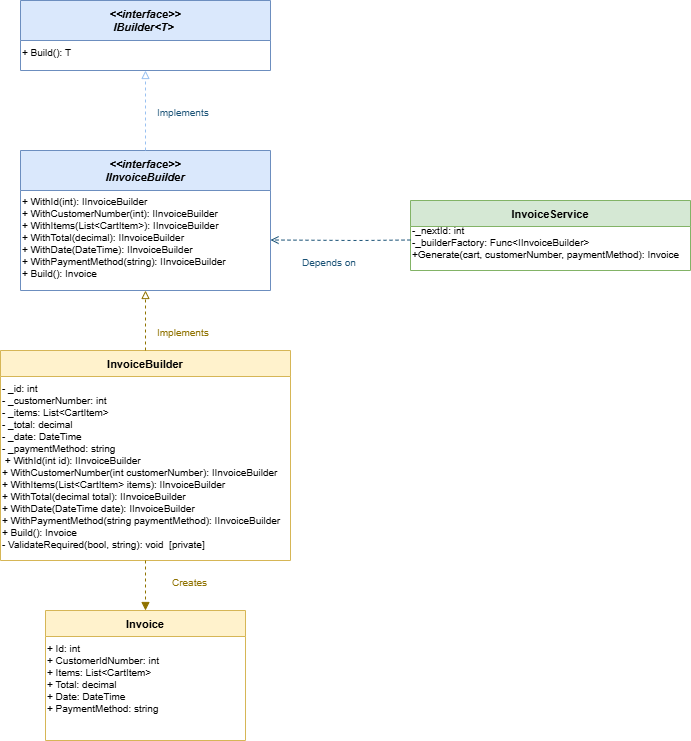

The diagram above was exported from draw.io. Its source (the exported page's mxGraphModel, read from the mxfile embedded in the PNG):
<mxGraphModel dx="1554" dy="815" grid="1" gridSize="10" guides="1" tooltips="1" connect="1" arrows="1" fold="1" page="1" pageScale="1" pageWidth="827" pageHeight="1169" math="0" shadow="0">
  <root>
    <mxCell id="0" />
    <mxCell id="1" parent="0" />
    <mxCell id="-_U9TVB6sA8EDRXDDrCf-1" parent="1" style="swimlane;fontStyle=3;align=center;startSize=40;fontSize=11;fillColor=#DAE8FC;strokeColor=#6C8EBF;" value="&lt;&lt;interface&gt;&gt;&#10;IBuilder&lt;T&gt; " vertex="1">
      <mxGeometry height="70" width="250" x="260" y="160" as="geometry" />
    </mxCell>
    <mxCell id="-_U9TVB6sA8EDRXDDrCf-2" parent="-_U9TVB6sA8EDRXDDrCf-1" style="text;align=left;fontSize=10;" value="+ Build(): T" vertex="1">
      <mxGeometry height="30" width="250" y="40" as="geometry" />
    </mxCell>
    <mxCell id="-_U9TVB6sA8EDRXDDrCf-6" parent="1" style="swimlane;fontStyle=3;align=center;startSize=40;fontSize=11;fillColor=#DAE8FC;strokeColor=#6C8EBF;" value="&lt;&lt;interface&gt;&gt;&#10;IInvoiceBuilder" vertex="1">
      <mxGeometry height="140" width="250" x="260" y="310" as="geometry" />
    </mxCell>
    <mxCell id="-_U9TVB6sA8EDRXDDrCf-7" parent="-_U9TVB6sA8EDRXDDrCf-6" style="text;align=left;fontSize=10;" value="+ WithId(int): IInvoiceBuilder                         &#10;+ WithCustomerNumber(int): IInvoiceBuilder             &#10;+ WithItems(List&lt;CartItem&gt;): IInvoiceBuilder           &#10;+ WithTotal(decimal): IInvoiceBuilder                  &#10;+ WithDate(DateTime): IInvoiceBuilder                  &#10;+ WithPaymentMethod(string): IInvoiceBuilder           &#10;+ Build(): Invoice " vertex="1">
      <mxGeometry height="101" width="250" y="39" as="geometry" />
    </mxCell>
    <mxCell id="-_U9TVB6sA8EDRXDDrCf-9" edge="1" parent="1" source="-_U9TVB6sA8EDRXDDrCf-6" style="edgeStyle=orthogonalEdgeStyle;rounded=0;orthogonalLoop=1;jettySize=auto;html=1;exitX=0.5;exitY=0;exitDx=0;exitDy=0;strokeColor=light-dark(#99C1F1,#99C1F1);dashed=1;entryX=0.5;entryY=1;entryDx=0;entryDy=0;endArrow=block;endFill=0;" target="-_U9TVB6sA8EDRXDDrCf-2">
      <mxGeometry relative="1" as="geometry">
        <mxPoint x="590" y="726" as="sourcePoint" />
        <mxPoint x="590" y="610" as="targetPoint" />
      </mxGeometry>
    </mxCell>
    <mxCell id="-_U9TVB6sA8EDRXDDrCf-11" parent="1" style="swimlane;fontStyle=1;align=center;startSize=26;fontSize=11;fillColor=#FFF2CC;strokeColor=#D6B656;" value="InvoiceBuilder" vertex="1">
      <mxGeometry height="210" width="290" x="240" y="510" as="geometry" />
    </mxCell>
    <mxCell id="-_U9TVB6sA8EDRXDDrCf-12" parent="-_U9TVB6sA8EDRXDDrCf-11" style="text;align=left;fontSize=10;" value="- _id: int                                              &#10;- _customerNumber: int                                  &#10;- _items: List&lt;CartItem&gt;                                &#10;- _total: decimal                                       &#10;- _date: DateTime                                       &#10;- _paymentMethod: string&#10; + WithId(int id): IInvoiceBuilder                      &#10;+ WithCustomerNumber(int customerNumber): IInvoiceBuilder                                    &#10;+ WithItems(List&lt;CartItem&gt; items): IInvoiceBuilder     &#10;+ WithTotal(decimal total): IInvoiceBuilder            &#10;+ WithDate(DateTime date): IInvoiceBuilder             &#10;+ WithPaymentMethod(string paymentMethod): IInvoiceBuilder                                    &#10;+ Build(): Invoice                                     &#10;- ValidateRequired(bool, string): void  [private]&#10;" vertex="1">
      <mxGeometry height="184" width="290" y="26" as="geometry" />
    </mxCell>
    <mxCell id="-_U9TVB6sA8EDRXDDrCf-13" parent="1" style="swimlane;fontStyle=1;align=center;startSize=26;fontSize=11;fillColor=#FFF2CC;strokeColor=#D6B656;" value="Invoice" vertex="1">
      <mxGeometry height="130" width="200" x="285" y="770" as="geometry" />
    </mxCell>
    <mxCell id="-_U9TVB6sA8EDRXDDrCf-14" parent="-_U9TVB6sA8EDRXDDrCf-13" style="text;align=left;fontSize=10;" value="+ Id: int&#10;+ CustomerIdNumber: int&#10;+ Items: List&lt;CartItem&gt;&#10;+ Total: decimal&#10;+ Date: DateTime&#10;+ PaymentMethod: string" vertex="1">
      <mxGeometry height="104" width="200" y="26" as="geometry" />
    </mxCell>
    <mxCell id="-_U9TVB6sA8EDRXDDrCf-19" edge="1" parent="1" source="-_U9TVB6sA8EDRXDDrCf-12" style="endArrow=block;html=1;rounded=0;exitX=0.5;exitY=1;exitDx=0;exitDy=0;endFill=1;dashed=1;strokeColor=light-dark(#8F7200,#8F7200);entryX=0.5;entryY=0;entryDx=0;entryDy=0;" target="-_U9TVB6sA8EDRXDDrCf-13" value="">
      <mxGeometry height="50" relative="1" width="50" as="geometry">
        <mxPoint x="590" y="810" as="sourcePoint" />
        <mxPoint x="651" y="914" as="targetPoint" />
      </mxGeometry>
    </mxCell>
    <mxCell id="-_U9TVB6sA8EDRXDDrCf-20" parent="1" style="text;fontSize=10;fontColor=light-dark(#8F7200,#8F7200);fillColor=none;strokeColor=none;" value="Creates" vertex="1">
      <mxGeometry height="20" width="63" x="410" y="730" as="geometry" />
    </mxCell>
    <mxCell id="-_U9TVB6sA8EDRXDDrCf-21" parent="1" style="swimlane;fontStyle=1;align=center;startSize=26;fontSize=11;fillColor=#D5E8D4;strokeColor=#82B366;" value="InvoiceService" vertex="1">
      <mxGeometry height="70" width="280" x="650" y="360" as="geometry" />
    </mxCell>
    <mxCell id="-_U9TVB6sA8EDRXDDrCf-22" parent="-_U9TVB6sA8EDRXDDrCf-21" style="text;align=left;fontSize=10;" value="-_nextId: int&#10;-_builderFactory: Func&lt;IInvoiceBuilder&gt;&#10;+Generate(cart, customerNumber, paymentMethod): Invoice" vertex="1">
      <mxGeometry height="44" width="280" y="17.5" as="geometry" />
    </mxCell>
    <mxCell id="SC98bWzWtQrqpQDHVl5w-3" parent="1" style="text;fontSize=10;fontColor=light-dark(#8F7200,#8F7200);fillColor=none;strokeColor=none;" value="Implements" vertex="1">
      <mxGeometry height="20" width="63" x="395" y="480" as="geometry" />
    </mxCell>
    <mxCell id="SC98bWzWtQrqpQDHVl5w-4" edge="1" parent="1" source="-_U9TVB6sA8EDRXDDrCf-11" style="endArrow=block;html=1;rounded=0;exitX=0.5;exitY=0;exitDx=0;exitDy=0;endFill=0;dashed=1;strokeColor=light-dark(#8F7200,#8F7200);entryX=0.5;entryY=1;entryDx=0;entryDy=0;" target="-_U9TVB6sA8EDRXDDrCf-7" value="">
      <mxGeometry height="50" relative="1" width="50" as="geometry">
        <mxPoint x="660" y="870" as="sourcePoint" />
        <mxPoint x="590" y="870" as="targetPoint" />
      </mxGeometry>
    </mxCell>
    <mxCell id="SRT-kzQxXS0Qj0GLYArY-1" edge="1" parent="1" source="-_U9TVB6sA8EDRXDDrCf-22" style="endArrow=open;dashed=1;strokeColor=#1A5276;entryX=1;entryY=0.5;entryDx=0;entryDy=0;exitX=0;exitY=0.5;exitDx=0;exitDy=0;" target="-_U9TVB6sA8EDRXDDrCf-7" value="">
      <mxGeometry relative="1" as="geometry">
        <Array as="points">
          <mxPoint x="600" y="400" />
        </Array>
        <mxPoint x="903" y="903" as="sourcePoint" />
        <mxPoint x="1042" y="570" as="targetPoint" />
      </mxGeometry>
    </mxCell>
    <mxCell id="SRT-kzQxXS0Qj0GLYArY-2" parent="1" style="text;fontSize=10;fontColor=#1A5276;" value="Depends on" vertex="1">
      <mxGeometry height="20" width="63" x="540" y="410" as="geometry" />
    </mxCell>
    <mxCell id="SRT-kzQxXS0Qj0GLYArY-3" parent="1" style="text;fontSize=10;fontColor=#1A5276;" value="Implements" vertex="1">
      <mxGeometry height="20" width="63" x="395" y="260" as="geometry" />
    </mxCell>
  </root>
</mxGraphModel>